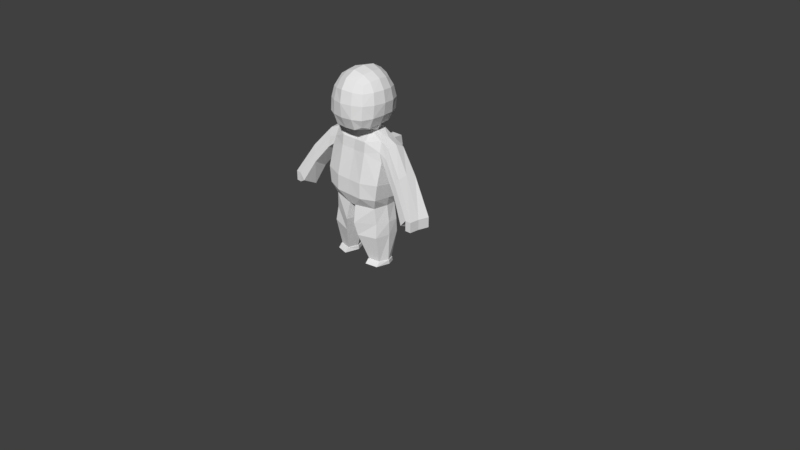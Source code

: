 # Source: spaceman_run.blend  (saved by Blender 2.79.0; exported with 4.5.12 LTS)
import bpy
from mathutils import Matrix  # noqa: F401  (used for matrix-valued properties, if any)

bpy.ops.wm.read_factory_settings(use_empty=True)
scene = bpy.context.scene
scene.name = 'Scene'

# ---- collections
col_collection_1 = bpy.data.collections.new('Collection 1'); scene.collection.children.link(col_collection_1)

# ---- world
world_world = bpy.data.worlds.new('World'); scene.world = world_world
world_world.color = (0.05088, 0.05088, 0.05088)
world_world.use_sun_shadow = False
world_world.sun_shadow_jitter_overblur = 0.0
world_world.cycles.sampling_method = 'MANUAL'

# ---- cameras
cam_camera = bpy.data.cameras.new('Camera')
cam_camera.clip_end = 100.0
cam_camera.lens = 35.0
cam_camera.sensor_width = 32.0
cam_camera.sensor_height = 18.0
cam_camera.ortho_scale = 7.314
cam_camera.dof.focus_distance = 0.0
cam_camera.dof.aperture_fstop = 128.0

# ---- meshes
me_cube_001 = bpy.data.meshes.new('Cube.001')
me_cube_001.from_pydata([(0.05038, 0.1936, -0.3029), (0.05038, 0.1936, -0.3029), (0.1976, -0.1993, 0.4152), (0.05038, -0.2317, -0.2998), (0.1998, -0.2839, 0.0425), (0.2016, 0.2715, -0.0153), (0.2207, 0.2372, 0.3585), (0.2016, 0.2589, -0.1828), (0.2008, -0.2905, -0.1538), (0.3428, 0.156, -0.2799), (0.3428, 0.156, -0.2799), (0.4426, -0.1431, 0.3442), (0.3428, -0.178, -0.2768), (0.4401, -0.2183, 0.06568), (0.4419, 0.218, 0.007875), (0.4335, 0.1994, 0.3224), (0.4121, 0.2081, -0.1649), (0.4113, -0.2234, -0.1359), (0.1642, -0.04388, 0.6596), (0.1581, 0.1572, 0.6669), (0.3827, -0.08926, 0.5864), (0.3878, 0.1465, 0.5614), (0.2041, -0.1522, -1.023), (0.2302, 0.115, -1.023), (0.3601, -0.119, -1.023), (0.3601, 0.08377, -1.023), (0.3846, 0.1507, -0.4993), (0.06784, 0.2303, -0.5317), (0.3635, -0.1639, -0.4848), (0.06784, -0.2757, -0.5281), (0.379, 0.1648, -0.6713), (0.379, -0.1905, -0.668), (0.1056, 0.2038, -0.6958), (0.1056, -0.2486, -0.6925), (0.05038, -0.01313, -0.3014), (0.4698, 0.02943, 0.2575), (0.3758, 0.004993, -0.2696), (0.441, 0.005884, 0.03598), (0.4117, -0.00168, -0.1508), (0.1983, 0.01646, 0.654), (0.3705, 0.03875, 0.6086), (0.1621, -0.02203, -1.023), (0.3998, -0.003748, -1.023), (0.0425, -0.00901, -0.5299), (0.4067, 0.005579, -0.4938), (0.0803, -0.009468, -0.6942), (0.4121, 0.003427, -0.661), (0.1975, -0.2095, -1.078), (0.2264, 0.1336, -1.076), (0.3668, -0.1735, -1.078), (0.3674, 0.0998, -1.076), (0.1526, -0.01502, -1.076), (0.4105, 0.004824, -1.076), (0.4095, -0.002672, -1.023), (0.1515, -0.02251, -1.023), (0.3664, 0.0923, -1.023), (0.3664, -0.1277, -1.023), (0.2254, 0.1261, -1.023), (0.1971, -0.1638, -1.023), (0.9136, -0.2785, -0.2635), (1.02, 0.0129, -0.2228), (1.068, -0.2695, -0.1753), (1.104, -0.006977, -0.1753), (0.8901, -0.1038, -0.3469), (1.073, -0.1428, -0.1753), (0.5182, -0.1033, 0.5335), (0.5165, 0.02511, 0.5566), (0.529, 0.1935, 0.3177), (0.5358, 0.01151, 0.193), (0.5211, -0.1597, 0.2851), (0.5275, 0.132, 0.5056), (0.7803, -0.178, 0.2481), (0.7721, 0.1101, 0.1075), (0.7339, -0.2171, 0.0338), (0.7753, -0.05024, 0.2675), (0.7446, -0.04591, -0.05882), (0.7942, 0.07089, 0.236), (0.1962, -0.1835, 0.547), (0.401, -0.1318, 0.4588), (0.2002, 0.257, 0.4922), (0.4103, 0.1902, 0.4419), (0.991, -0.274, -0.1753), (1.059, 0.001787, -0.1753), (0.9814, -0.1233, -0.1753), (0.5279, 0.1801, 0.4117), (0.5147, -0.1386, 0.4136), (0.7827, 0.1099, 0.1718), (0.7522, -0.2047, 0.1452), (1.073, -0.1428, -0.3048), (1.068, -0.2695, -0.3048), (0.991, -0.274, -0.3048), (1.104, -0.006977, -0.3048), (0.9814, -0.1233, -0.3048), (1.059, 0.001787, -0.3048), (0.1386, 0.3011, 1.187), (0.1419, 0.3302, 0.8744), (0.3241, 0.1431, 0.888), (0.3207, 0.1282, 1.184), (0.3226, -0.1426, 1.177), (0.3377, -0.1692, 0.8715), (0.1555, -0.3516, 0.8562), (0.1404, -0.3154, 1.172), (0.1392, 0.1452, 0.6968), (0.1488, -0.1228, 0.6838), (0.1386, 0.1246, 1.364), (0.1404, -0.1388, 1.349), (0.1504, 0.3308, 1.036), (0.3455, 0.142, 1.039), (0.3451, -0.007196, 1.188), (0.3494, -0.1593, 1.033), (0.3498, -0.01012, 0.8827), (0.1543, -0.3469, 1.028), (0.249, -0.01163, 0.705), (0.15, -0.007142, 1.375), (0.1326, 0.2781, 0.7471), (0.1276, 0.2345, 1.304), (0.2512, 0.2391, 1.178), (0.2562, 0.265, 0.8858), (0.2767, -0.1738, 0.7388), (0.2562, 0.143, 0.7639), (0.2512, 0.1172, 1.3), (0.254, -0.1316, 1.287), (0.254, -0.2535, 1.165), (0.2767, -0.2958, 0.8607), (0.153, -0.3031, 0.7198), (0.1303, -0.2489, 1.282), (0.371, -0.007925, 1.038), (0.2722, 0.2638, 1.037), (0.2786, -0.01128, 0.7548), (0.2716, -0.007183, 1.309), (0.278, -0.2823, 1.027), (0.2419, -0.2661, 0.7633), (0.2166, -0.2154, 1.249), (0.2192, 0.2353, 0.7919), (0.2136, 0.2011, 1.266), (0.2016, 0.4263, -0.01832), (0.1831, 0.4468, 0.3639), (0.2002, 0.4118, 0.4892), (-0.05038, 0.1936, -0.3029), (-0.05038, 0.1936, -0.3029), (-0.1976, -0.1993, 0.4152), (-0.05038, -0.2317, -0.2998), (0.0, -0.2774, 0.0382), (0.0, 0.2715, -0.0153), (-0.1998, -0.2839, 0.0425), (-0.2016, 0.2715, -0.0153), (-0.2207, 0.2372, 0.3585), (0.0, -0.185, 0.4059), (0.0, -0.2327, -0.302), (0.0, 0.1927, -0.305), (-0.2016, 0.2589, -0.1828), (-0.2008, -0.2905, -0.1538), (0.0, 0.2589, -0.1828), (0.0, -0.2877, -0.1556), (-0.3428, 0.156, -0.2799), (-0.3428, 0.156, -0.2799), (-0.4426, -0.1431, 0.3442), (-0.3428, -0.178, -0.2768), (-0.4401, -0.2183, 0.06568), (-0.4419, 0.218, 0.007875), (-0.4335, 0.1994, 0.3224), (-0.4121, 0.2081, -0.1649), (-0.4113, -0.2234, -0.1359), (-0.1642, -0.04388, 0.6596), (-0.1581, 0.1572, 0.6669), (0.0, -0.08757, 0.6515), (0.0, 0.1986, 0.6668), (-0.3827, -0.08926, 0.5864), (-0.3878, 0.1465, 0.5614), (-0.2041, -0.1522, -1.023), (-0.2302, 0.115, -1.023), (-0.3601, -0.119, -1.023), (-0.3601, 0.08377, -1.023), (-0.3846, 0.1507, -0.4993), (-0.06784, 0.2303, -0.5317), (-0.3635, -0.1639, -0.4848), (-0.06784, -0.2757, -0.5281), (-0.379, 0.1648, -0.6713), (-0.379, -0.1905, -0.668), (-0.1056, 0.2038, -0.6958), (-0.1056, -0.2486, -0.6925), (-0.05038, -0.01313, -0.3014), (0.0, -0.01412, -0.3035), (-0.4698, 0.02943, 0.2575), (-0.3758, 0.004993, -0.2696), (-0.441, 0.005884, 0.03598), (-0.4117, -0.00168, -0.1508), (-0.1983, 0.01646, 0.654), (-0.3705, 0.03875, 0.6086), (-0.1621, -0.02203, -1.023), (-0.3998, -0.003748, -1.023), (-0.0425, -0.00901, -0.5299), (-0.4067, 0.005579, -0.4938), (-0.0803, -0.009468, -0.6942), (-0.4121, 0.003427, -0.661), (-0.1975, -0.2095, -1.078), (-0.2264, 0.1336, -1.076), (-0.3668, -0.1735, -1.078), (-0.3674, 0.0998, -1.076), (-0.1526, -0.01502, -1.076), (-0.4105, 0.004824, -1.076), (-0.4095, -0.002672, -1.023), (-0.1515, -0.02251, -1.023), (-0.3664, 0.0923, -1.023), (-0.3664, -0.1277, -1.023), (-0.2254, 0.1261, -1.023), (-0.1971, -0.1638, -1.023), (-0.9136, -0.2785, -0.2635), (-1.02, 0.0129, -0.2228), (-1.068, -0.2695, -0.1753), (-1.104, -0.006977, -0.1753), (-0.8901, -0.1038, -0.3469), (-1.073, -0.1428, -0.1753), (-0.5182, -0.1033, 0.5335), (-0.5165, 0.02511, 0.5566), (-0.529, 0.1935, 0.3177), (-0.5358, 0.01151, 0.193), (-0.5211, -0.1597, 0.2851), (-0.5275, 0.132, 0.5056), (-0.7803, -0.178, 0.2481), (-0.7721, 0.1101, 0.1075), (-0.7339, -0.2171, 0.0338), (-0.7753, -0.05024, 0.2675), (-0.7446, -0.04591, -0.05882), (-0.7942, 0.07089, 0.236), (0.0, -0.1692, 0.5377), (-0.1962, -0.1835, 0.547), (-0.401, -0.1318, 0.4588), (0.0, 0.257, 0.4922), (-0.2002, 0.257, 0.4922), (-0.4103, 0.1902, 0.4419), (-0.991, -0.274, -0.1753), (-1.059, 0.001787, -0.1753), (-0.9814, -0.1233, -0.1753), (-0.5279, 0.1801, 0.4117), (-0.5147, -0.1386, 0.4136), (-0.7827, 0.1099, 0.1718), (-0.7522, -0.2047, 0.1452), (-1.073, -0.1428, -0.3048), (-1.068, -0.2695, -0.3048), (-0.991, -0.274, -0.3048), (-1.104, -0.006977, -0.3048), (-0.9814, -0.1233, -0.3048), (-1.059, 0.001787, -0.3048), (-0.1386, 0.3011, 1.187), (-0.1419, 0.3302, 0.8744), (-0.3241, 0.1431, 0.888), (-0.3207, 0.1282, 1.184), (-0.3226, -0.1426, 1.177), (-0.3377, -0.1692, 0.8715), (-0.1555, -0.3516, 0.8562), (-0.1404, -0.3154, 1.172), (-0.1392, 0.1452, 0.6968), (-0.1488, -0.1228, 0.6838), (-0.1386, 0.1246, 1.364), (-0.1404, -0.1388, 1.349), (0.0, 0.3387, 1.203), (-0.1504, 0.3308, 1.036), (0.0, 0.367, 0.8585), (-0.3455, 0.142, 1.039), (-0.3451, -0.007196, 1.188), (-0.3494, -0.1593, 1.033), (-0.3498, -0.01012, 0.8827), (-0.1543, -0.3469, 1.028), (0.0, -0.3529, 1.189), (0.0, -0.3721, 0.8549), (0.0, 0.1359, 0.6639), (-0.249, -0.01163, 0.705), (0.0, -0.1481, 0.6604), (0.0, 0.1411, 1.401), (0.0, -0.1553, 1.386), (-0.15, -0.007142, 1.375), (-0.1326, 0.2781, 0.7471), (-0.1276, 0.2345, 1.304), (-0.2512, 0.2391, 1.178), (-0.2562, 0.265, 0.8858), (-0.2767, -0.1738, 0.7388), (-0.2562, 0.143, 0.7639), (-0.2512, 0.1172, 1.3), (-0.254, -0.1316, 1.287), (-0.254, -0.2535, 1.165), (-0.2767, -0.2958, 0.8607), (-0.153, -0.3031, 0.7198), (-0.1303, -0.2489, 1.282), (0.0, 0.3705, 1.036), (-0.371, -0.007925, 1.038), (0.0, -0.3824, 1.031), (0.0, -0.007085, 1.414), (0.0, 0.3071, 0.7181), (0.0, 0.2646, 1.334), (-0.2722, 0.2638, 1.037), (-0.2786, -0.01128, 0.7548), (-0.2716, -0.007183, 1.309), (-0.278, -0.2823, 1.027), (0.0, -0.3076, 0.7128), (0.0, -0.2788, 1.312), (-0.2419, -0.2661, 0.7633), (-0.2166, -0.2154, 1.249), (-0.2192, 0.2353, 0.7919), (-0.2136, 0.2011, 1.266), (0.0, 0.4263, -0.01832), (-0.2016, 0.4263, -0.01832), (-0.1831, 0.4468, 0.3639), (0.0, 0.4685, 0.3598), (0.0, 0.4118, 0.4892), (-0.2002, 0.4118, 0.4892)], [(1, 10), (139, 155)], [(149, 152, 7, 0), (0, 7, 16, 9), (8, 4, 142, 153), (182, 34, 3, 148), (228, 79, 137, 304), (5, 6, 15, 14), (77, 78, 20, 18), (225, 77, 18, 165), (152, 143, 5, 7), (4, 2, 147, 142), (3, 8, 153, 148), (37, 35, 11, 13), (36, 38, 17, 12), (38, 37, 13, 17), (7, 5, 14, 16), (32, 30, 25, 23), (8, 3, 12, 17), (2, 4, 13, 11), (4, 8, 17, 13), (39, 18, 20, 40), (79, 228, 166, 19), (80, 79, 19, 21), (75, 72, 60, 63), (55, 53, 52, 50), (46, 31, 24, 42), (45, 32, 23, 41), (31, 33, 22, 24), (12, 3, 29, 28), (34, 0, 27, 43), (36, 12, 28, 44), (0, 9, 26, 27), (28, 29, 33, 31), (43, 27, 32, 45), (44, 28, 31, 46), (27, 26, 30, 32), (26, 44, 46, 30), (29, 43, 45, 33), (9, 36, 44, 26), (3, 34, 43, 29), (33, 45, 41, 22), (30, 46, 42, 25), (58, 54, 51, 47), (74, 71, 61, 64), (19, 39, 40, 21), (16, 14, 37, 38), (9, 16, 38, 36), (14, 15, 35, 37), (149, 0, 34, 182), (57, 55, 50, 48), (54, 57, 48, 51), (53, 56, 49, 52), (56, 58, 47, 49), (25, 42, 53, 55), (42, 24, 56, 53), (24, 22, 58, 56), (41, 23, 57, 54), (22, 41, 54, 58), (23, 25, 55, 57), (48, 50, 52, 51), (49, 47, 51, 52), (81, 83, 92, 90), (61, 81, 90, 89), (87, 73, 59, 81), (76, 74, 64, 62), (86, 76, 62, 82), (73, 75, 63, 59), (11, 35, 68, 69), (80, 21, 70, 84), (21, 40, 66, 70), (78, 11, 69, 85), (40, 20, 65, 66), (35, 15, 67, 68), (69, 68, 75, 73), (84, 70, 76, 86), (70, 66, 74, 76), (85, 69, 73, 87), (66, 65, 71, 74), (68, 67, 72, 75), (65, 85, 87, 71), (67, 84, 86, 72), (20, 78, 85, 65), (15, 80, 84, 67), (72, 86, 82, 60), (71, 87, 81, 61), (59, 63, 83, 81), (63, 60, 82, 83), (15, 6, 79, 80), (6, 5, 135, 136), (147, 2, 77, 225), (2, 11, 78, 77), (92, 93, 91, 88), (90, 92, 88, 89), (62, 64, 88, 91), (83, 82, 93, 92), (64, 61, 89, 88), (82, 62, 91, 93), (94, 106, 284, 256), (94, 256, 289, 115), (94, 115, 134, 116), (94, 116, 127, 106), (95, 258, 284, 106), (95, 106, 127, 117), (95, 117, 133, 114), (95, 114, 288, 258), (96, 107, 126, 110), (96, 110, 128, 119), (96, 119, 133, 117), (96, 117, 127, 107), (97, 108, 126, 107), (97, 107, 127, 116), (97, 116, 134, 120), (97, 120, 129, 108), (98, 109, 126, 108), (98, 108, 129, 121), (98, 121, 132, 122), (98, 122, 130, 109), (99, 110, 126, 109), (99, 109, 130, 123), (99, 123, 131, 118), (99, 118, 128, 110), (100, 111, 286, 265), (100, 265, 294, 124), (100, 124, 131, 123), (100, 123, 130, 111), (101, 264, 286, 111), (101, 111, 130, 122), (101, 122, 132, 125), (101, 125, 295, 264), (39, 112, 103, 18), (102, 266, 288, 114), (102, 114, 133, 119), (102, 119, 128, 112), (39, 19, 102, 112), (103, 112, 128, 118), (103, 118, 131, 124), (103, 124, 294, 268), (104, 269, 287, 113), (104, 113, 129, 120), (104, 120, 134, 115), (104, 115, 289, 269), (105, 113, 287, 270), (105, 270, 295, 125), (105, 125, 132, 121), (105, 121, 129, 113), (165, 18, 103, 268), (166, 266, 102, 19), (300, 303, 136, 135), (136, 303, 304, 137), (5, 143, 300, 135), (79, 6, 136, 137), (149, 138, 150, 152), (138, 154, 161, 150), (151, 153, 142, 144), (182, 148, 141, 181), (228, 304, 305, 229), (145, 159, 160, 146), (226, 163, 167, 227), (225, 165, 163, 226), (152, 150, 145, 143), (144, 142, 147, 140), (141, 148, 153, 151), (185, 158, 156, 183), (184, 157, 162, 186), (186, 162, 158, 185), (150, 161, 159, 145), (179, 170, 172, 177), (151, 162, 157, 141), (140, 156, 158, 144), (144, 158, 162, 151), (187, 188, 167, 163), (229, 164, 166, 228), (230, 168, 164, 229), (223, 211, 208, 220), (203, 198, 200, 201), (194, 190, 171, 178), (193, 189, 170, 179), (178, 171, 169, 180), (157, 175, 176, 141), (181, 191, 174, 138), (184, 192, 175, 157), (138, 174, 173, 154), (175, 178, 180, 176), (191, 193, 179, 174), (192, 194, 178, 175), (174, 179, 177, 173), (173, 177, 194, 192), (176, 180, 193, 191), (154, 173, 192, 184), (141, 176, 191, 181), (180, 169, 189, 193), (177, 172, 190, 194), (206, 195, 199, 202), (222, 212, 209, 219), (164, 168, 188, 187), (161, 186, 185, 159), (154, 184, 186, 161), (159, 185, 183, 160), (149, 182, 181, 138), (205, 196, 198, 203), (202, 199, 196, 205), (201, 200, 197, 204), (204, 197, 195, 206), (172, 203, 201, 190), (190, 201, 204, 171), (171, 204, 206, 169), (189, 202, 205, 170), (169, 206, 202, 189), (170, 205, 203, 172), (196, 199, 200, 198), (197, 200, 199, 195), (231, 240, 242, 233), (209, 239, 240, 231), (237, 231, 207, 221), (224, 210, 212, 222), (236, 232, 210, 224), (221, 207, 211, 223), (156, 217, 216, 183), (230, 234, 218, 168), (168, 218, 214, 188), (227, 235, 217, 156), (188, 214, 213, 167), (183, 216, 215, 160), (217, 221, 223, 216), (234, 236, 224, 218), (218, 224, 222, 214), (235, 237, 221, 217), (214, 222, 219, 213), (216, 223, 220, 215), (213, 219, 237, 235), (215, 220, 236, 234), (167, 213, 235, 227), (160, 215, 234, 230), (220, 208, 232, 236), (219, 209, 231, 237), (207, 231, 233, 211), (211, 233, 232, 208), (160, 230, 229, 146), (146, 302, 301, 145), (147, 225, 226, 140), (140, 226, 227, 156), (242, 238, 241, 243), (240, 239, 238, 242), (210, 241, 238, 212), (233, 242, 243, 232), (212, 238, 239, 209), (232, 243, 241, 210), (244, 256, 284, 257), (244, 273, 289, 256), (244, 274, 299, 273), (244, 257, 290, 274), (245, 257, 284, 258), (245, 275, 290, 257), (245, 272, 298, 275), (245, 258, 288, 272), (246, 262, 285, 259), (246, 277, 291, 262), (246, 275, 298, 277), (246, 259, 290, 275), (247, 259, 285, 260), (247, 274, 290, 259), (247, 278, 299, 274), (247, 260, 292, 278), (248, 260, 285, 261), (248, 279, 292, 260), (248, 280, 297, 279), (248, 261, 293, 280), (249, 261, 285, 262), (249, 281, 293, 261), (249, 276, 296, 281), (249, 262, 291, 276), (250, 265, 286, 263), (250, 282, 294, 265), (250, 281, 296, 282), (250, 263, 293, 281), (251, 263, 286, 264), (251, 280, 293, 263), (251, 283, 297, 280), (251, 264, 295, 283), (187, 163, 253, 267), (252, 272, 288, 266), (252, 277, 298, 272), (252, 267, 291, 277), (187, 267, 252, 164), (253, 276, 291, 267), (253, 282, 296, 276), (253, 268, 294, 282), (254, 271, 287, 269), (254, 278, 292, 271), (254, 273, 299, 278), (254, 269, 289, 273), (255, 270, 287, 271), (255, 283, 295, 270), (255, 279, 297, 283), (255, 271, 292, 279), (165, 268, 253, 163), (166, 164, 252, 266), (300, 301, 302, 303), (302, 305, 304, 303), (145, 301, 300, 143), (229, 305, 302, 146)])
me_cube_001.use_remesh_preserve_volume = False
me_cube_001.use_remesh_preserve_attributes = False
me_cube_001.use_mirror_x = True
me_cube_001.update()
arm_armature = bpy.data.armatures.new('Armature')  # bones are not reproduced

# ---- objects
ob_armature = bpy.data.objects.new('Armature', arm_armature)
ob_cube = bpy.data.objects.new('Cube', me_cube_001)
ob_camera = bpy.data.objects.new('Camera', cam_camera)

# ---- transforms, parenting, visibility, modifiers, constraints
ob_armature.location = (-0.06885, 0.03472, 0.7766)
ob_armature.show_in_front = True
ob_armature.lineart.crease_threshold = 0.0
ob_cube.parent = ob_armature
ob_cube.matrix_parent_inverse = Matrix(((1.0, 0.0, 0.0, 0.06885), (0.0, 1.0, 0.0, -0.03472), (0.0, 0.0, 1.0, -0.8056), (0.0, 0.0, 0.0, 1.0)))
ob_cube.location = (-0.06885, 0.03472, 1.084)
ob_cube.lineart.crease_threshold = 0.0
ob_cube.use_mesh_mirror_x = True
_vg = ob_cube.vertex_groups.new(name='Torso')
for _i, _w in zip([0, 1, 2, 3, 4, 5, 6, 7, 8, 9, 11, 12, 13, 14, 15, 16, 17, 26, 27, 29, 32, 33, 34, 35, 36, 37, 38, 43, 45, 67, 79, 80, 135, 136, 137, 138, 139, 140, 141, 142, 143, 144, 145, 146, 147, 148, 149, 150, 151, 152, 153, 154, 156, 157, 158, 159, 160, 161, 162, 173, 174, 176, 179, 180, 181, 182, 183, 184, 185, 186, 191, 193, 215, 225, 228, 229, 230, 300, 301, 302, 303, 304, 305], [0.7319, 1.0, 0.07054, 0.663, 0.6019, 0.6318, 0.1048, 0.4369, 0.3293, 0.146, 0.01367, 0.08965, 0.4508, 0.4495, 0.07563, 0.1986, 0.2005, 0.02738, 0.1805, 0.1389, 0.05585, 0.01236, 0.8797, 0.08098, 0.05155, 0.4085, 0.1361, 0.1519, 0.01573, 0.01013, 0.06474, 0.02156, 0.5944, 0.1684, 0.177, 0.7319, 1.0, 0.07054, 0.663, 0.6759, 0.6848, 0.6019, 0.6318, 0.1048, 0.08818, 0.6955, 0.784, 0.4369, 0.3293, 0.7439, 0.6691, 0.146, 0.01367, 0.08965, 0.4508, 0.4495, 0.07563, 0.1986, 0.2005, 0.02738, 0.1805, 0.1389, 0.05585, 0.01236, 0.8797, 0.9769, 0.08098, 0.05155, 0.4085, 0.1361, 0.1519, 0.01573, 0.01013, 0.01493, 0.05848, 0.06474, 0.02156, 0.4824, 0.5944, 0.1684, 0.1718, 0.1173, 0.177]): _vg.add([_i], _w, 'REPLACE')
_vg = ob_cube.vertex_groups.new(name='Chest')
for _i, _w in zip([2, 4, 5, 6, 7, 8, 11, 13, 14, 15, 16, 18, 19, 20, 21, 35, 39, 40, 67, 70, 77, 79, 80, 84, 95, 96, 99, 100, 102, 103, 107, 109, 110, 111, 112, 114, 117, 118, 119, 123, 124, 126, 127, 128, 130, 131, 133, 135, 136, 137, 140, 142, 143, 144, 145, 146, 147, 150, 151, 152, 153, 156, 158, 159, 160, 161, 163, 164, 165, 166, 167, 168, 183, 187, 188, 215, 218, 225, 226, 228, 229, 230, 234, 245, 246, 249, 250, 252, 253, 258, 259, 261, 262, 263, 265, 266, 267, 268, 272, 275, 276, 277, 281, 282, 284, 285, 286, 288, 290, 291, 293, 294, 296, 298, 300, 301, 302, 303, 304, 305], [0.5368, 0.09049, 0.1373, 0.6282, 0.04538, 0.006928, 0.004163, 0.008069, 0.05821, 0.1303, 0.009514, 0.9808, 0.869, 0.7279, 0.1365, 0.002085, 0.7106, 0.9145, 0.04407, 0.02545, 0.9933, 0.6629, 0.1578, 0.04597, 0.05619, 0.0613, 0.06088, 0.05322, 0.3219, 0.2395, 0.005294, 0.00825, 0.06939, 0.004783, 0.2834, 0.1244, 0.05615, 0.604, 0.1385, 0.05486, 0.09788, 0.009521, 0.001568, 0.1728, 0.006493, 0.08665, 0.1026, 0.2496, 0.6766, 0.6339, 0.5368, 0.1269, 0.1711, 0.09049, 0.1373, 0.6282, 0.7057, 0.04538, 0.006928, 0.06187, 0.0464, 0.004163, 0.008069, 0.05821, 0.1303, 0.009514, 0.9808, 0.869, 0.2447, 0.8122, 0.7279, 0.1365, 0.002085, 0.7106, 0.9145, 0.04407, 0.02545, 0.9649, 0.9933, 0.8498, 0.6629, 0.1578, 0.04597, 0.05619, 0.0613, 0.06088, 0.05322, 0.3219, 0.2395, 0.0613, 0.005294, 0.00825, 0.06939, 0.004783, 0.0569, 0.2535, 0.2834, 0.1907, 0.1244, 0.05615, 0.604, 0.1385, 0.05486, 0.09788, 0.00405, 0.009521, 0.009922, 0.1269, 0.001568, 0.1728, 0.006493, 0.1035, 0.08665, 0.1026, 0.3906, 0.2496, 0.6766, 0.6907, 0.7081, 0.6339]): _vg.add([_i], _w, 'REPLACE')
_vg = ob_cube.vertex_groups.new(name='Head')
for _i, _w in zip([2, 6, 18, 19, 21, 39, 40, 77, 79, 94, 95, 96, 97, 98, 99, 100, 101, 102, 103, 104, 105, 106, 107, 108, 109, 110, 111, 112, 113, 114, 115, 116, 117, 118, 119, 120, 121, 122, 123, 124, 125, 126, 127, 128, 129, 130, 131, 132, 133, 134, 136, 137, 140, 146, 147, 163, 164, 165, 166, 168, 187, 188, 225, 226, 228, 229, 244, 245, 246, 247, 248, 249, 250, 251, 252, 253, 254, 255, 256, 257, 258, 259, 260, 261, 262, 263, 264, 265, 266, 267, 268, 269, 270, 271, 272, 273, 274, 275, 276, 277, 278, 279, 280, 281, 282, 283, 284, 285, 286, 287, 288, 289, 290, 291, 292, 293, 294, 295, 296, 297, 298, 299, 302, 303, 304, 305], [0.01902, 0.01025, 0.3564, 0.3463, 0.05584, 0.2885, 0.041, 0.0871, 0.0906, 0.9861, 0.9314, 0.9207, 0.9829, 0.9797, 0.9168, 0.9275, 0.9792, 0.6062, 0.6718, 0.9943, 0.992, 0.9698, 0.9641, 0.9815, 0.9604, 0.9057, 0.9628, 0.6189, 0.9941, 0.849, 0.9921, 0.9839, 0.9298, 0.8383, 0.8237, 0.9909, 0.9883, 0.9784, 0.9251, 0.8666, 0.9873, 0.96, 0.9675, 0.7615, 0.9903, 0.9615, 0.8815, 0.9857, 0.8725, 0.9902, 0.02243, 0.06188, 0.01902, 0.01025, 0.06877, 0.3564, 0.3463, 0.6734, 0.4049, 0.05584, 0.2885, 0.041, 0.2241, 0.0871, 0.164, 0.0906, 0.9861, 0.9314, 0.9207, 0.9829, 0.9797, 0.9168, 0.9275, 0.9792, 0.6062, 0.6718, 0.9943, 0.992, 0.9852, 0.9698, 0.9271, 0.9641, 0.9815, 0.9604, 0.9057, 0.9628, 0.9779, 0.9229, 0.7138, 0.6189, 0.7437, 0.9945, 0.9921, 0.9941, 0.849, 0.9921, 0.9839, 0.9298, 0.8383, 0.8237, 0.9909, 0.9883, 0.9784, 0.9251, 0.8666, 0.9873, 0.9674, 0.96, 0.9594, 0.9946, 0.8623, 0.992, 0.9675, 0.7615, 0.9903, 0.9615, 0.8602, 0.987, 0.8815, 0.9857, 0.8725, 0.9902, 0.02243, 0.04143, 0.08717, 0.06188]): _vg.add([_i], _w, 'REPLACE')
_vg = ob_cube.vertex_groups.new(name='Upper_Arm_L')
for _i, _w in zip([2, 4, 5, 6, 7, 8, 11, 13, 14, 15, 16, 17, 18, 19, 20, 21, 35, 37, 38, 39, 40, 65, 66, 67, 68, 69, 70, 71, 72, 73, 74, 76, 77, 78, 79, 80, 84, 85, 86, 87, 102, 103, 112, 118, 119, 124, 128, 131, 135, 136, 137, 142, 143, 147, 153, 165, 166, 225, 228, 268, 294, 300, 303, 304], [0.0, 0.09408, 0.0589, 0.0, 0.006327, 0.01765, 0.9039, 0.2554, 0.1901, 0.0, 0.06486, 0.07721, 0.1712, 0.1005, 0.9724, 0.5486, 0.7836, 0.0, 0.06745, 0.1957, 0.8567, 0.9875, 0.9514, 0.7643, 0.828, 0.898, 0.8887, 0.02473, 0.08009, 0.01606, 0.001691, 0.06259, 0.0, 0.8104, 0.1656, 0.0, 0.8216, 0.9628, 0.07679, 0.0361, 0.06313, 0.08361, 0.1022, 0.03299, 0.01909, 0.001867, 0.06324, 0.009734, 0.04104, 0.08857, 0.1058, 0.02586, 0.001779, 0.05844, 0.0005725, 0.03476, 0.01275, 0.07204, 0.03519, 0.0287, 0.007462, 0.009894, 0.03134, 0.03436]): _vg.add([_i], _w, 'REPLACE')
_vg = ob_cube.vertex_groups.new(name='Lower_Arm_L')
for _i, _w in zip([15, 35, 59, 60, 61, 63, 67, 68, 69, 70, 71, 72, 73, 74, 75, 76, 80, 81, 82, 84, 86, 87, 90], [0.03534, 0.05013, 0.2183, 0.1488, 0.006875, 0.2575, 0.1355, 0.1243, 0.08012, 0.05128, 0.9555, 0.8606, 0.8943, 0.9705, 0.8959, 0.9197, 0.008186, 0.09954, 0.06504, 0.09502, 0.8868, 0.9257, 0.004375]): _vg.add([_i], _w, 'REPLACE')
_vg = ob_cube.vertex_groups.new(name='Hand_L')
for _i, _w in zip([59, 60, 61, 62, 63, 64, 72, 73, 75, 81, 82, 83, 86, 87, 88, 89, 90, 91, 92, 93], [0.0, 1.0, 1.0, 0.9774, 0.0, 0.9894, 0.0542, 0.07101, 0.0786, 0.01317, 1.0, 0.0003634, 0.008464, 0.01161, 1.0, 1.0, 1.0, 1.0, 1.0, 1.0]): _vg.add([_i], _w, 'REPLACE')
_vg = ob_cube.vertex_groups.new(name='Upper_Arm_R')
for _i, _w in zip([140, 142, 143, 144, 145, 146, 147, 150, 151, 153, 156, 158, 159, 160, 161, 162, 163, 164, 165, 166, 167, 168, 183, 185, 186, 187, 188, 213, 214, 215, 216, 217, 218, 219, 220, 221, 222, 224, 225, 226, 227, 228, 229, 230, 234, 235, 236, 237, 252, 253, 267, 268, 276, 277, 282, 291, 294, 296, 300, 301, 302, 303, 304, 305], [0.0, 0.02586, 0.001779, 0.09408, 0.0589, 0.0, 0.05844, 0.006327, 0.01765, 0.0005725, 0.9039, 0.2554, 0.1901, 0.0, 0.06486, 0.07721, 0.1712, 0.1005, 0.03476, 0.01275, 0.9724, 0.5486, 0.7836, 0.0, 0.06745, 0.1957, 0.8567, 0.9875, 0.9514, 0.7643, 0.828, 0.898, 0.8887, 0.02473, 0.08009, 0.01606, 0.001691, 0.06259, 0.07204, 0.0, 0.8104, 0.03519, 0.1656, 0.0, 0.8216, 0.9628, 0.07679, 0.0361, 0.06313, 0.08361, 0.1022, 0.0287, 0.03299, 0.01909, 0.001867, 0.06324, 0.007462, 0.009734, 0.009894, 0.04104, 0.08857, 0.03134, 0.03436, 0.1058]): _vg.add([_i], _w, 'REPLACE')
_vg = ob_cube.vertex_groups.new(name='Lower_Arm_R')
for _i, _w in zip([160, 183, 207, 208, 209, 211, 215, 216, 217, 218, 219, 220, 221, 222, 223, 224, 230, 231, 232, 234, 236, 237, 240], [0.03534, 0.05013, 0.2183, 0.1488, 0.006875, 0.2575, 0.1355, 0.1243, 0.08012, 0.05128, 0.9555, 0.8606, 0.8943, 0.9705, 0.8959, 0.9197, 0.008186, 0.09954, 0.06504, 0.09502, 0.8868, 0.9257, 0.004375]): _vg.add([_i], _w, 'REPLACE')
_vg = ob_cube.vertex_groups.new(name='Hand_R')
for _i, _w in zip([207, 208, 209, 210, 211, 212, 220, 221, 223, 231, 232, 233, 236, 237, 238, 239, 240, 241, 242, 243], [0.0, 1.0, 1.0, 0.9774, 0.0, 0.9894, 0.0542, 0.07101, 0.0786, 0.01317, 1.0, 0.0003634, 0.008464, 0.01161, 1.0, 1.0, 1.0, 1.0, 1.0, 1.0]): _vg.add([_i], _w, 'REPLACE')
_vg = ob_cube.vertex_groups.new(name='Upper_Leg_L')
for _i, _w in zip([0, 3, 4, 5, 6, 7, 8, 9, 10, 12, 13, 14, 15, 16, 17, 23, 26, 27, 28, 29, 30, 31, 32, 33, 34, 35, 36, 37, 38, 43, 44, 45, 46, 48, 57, 135, 136, 142, 143, 148, 149, 152, 153, 300, 303], [0.2227, 0.27, 0.2003, 0.1586, 0.002401, 0.4713, 0.5925, 0.7905, 1.0, 0.8682, 0.2515, 0.2826, 0.02979, 0.6877, 0.6945, 0.06059, 0.7645, 0.6675, 0.8628, 0.6256, 0.2552, 0.0984, 0.5725, 0.1583, 0.09607, 0.05441, 0.9086, 0.2914, 0.7724, 0.6717, 0.8291, 0.1884, 0.1507, 0.0182, 0.05689, 0.09526, 0.0001293, 0.06379, 0.0526, 0.121, 0.08508, 0.08365, 0.1182, 0.03769, 0.0003402]): _vg.add([_i], _w, 'REPLACE')
_vg = ob_cube.vertex_groups.new(name='Lower_Leg_L')
for _i, _w in zip([0, 3, 9, 22, 23, 24, 25, 26, 27, 28, 29, 30, 31, 32, 33, 41, 42, 43, 44, 45, 46, 47, 48, 49, 50, 51, 52, 53, 54, 55, 56, 57, 58, 148], [0.00308, 0.04897, 0.01611, 0.9816, 0.9332, 0.9898, 0.9732, 0.191, 0.1468, 0.1185, 0.2319, 0.7272, 0.8974, 0.37, 0.8097, 0.9754, 0.9854, 0.175, 0.1538, 0.7782, 0.8437, 0.9887, 0.9624, 0.9936, 0.9794, 0.9863, 0.9904, 0.9862, 0.9774, 0.9742, 0.9903, 0.9373, 0.9827, 0.01758]): _vg.add([_i], _w, 'REPLACE')
_vg = ob_cube.vertex_groups.new(name='Upper_Leg_R')
for _i, _w in zip([138, 141, 142, 143, 144, 145, 146, 148, 149, 150, 151, 152, 153, 154, 155, 157, 158, 159, 160, 161, 162, 170, 173, 174, 175, 176, 177, 178, 179, 180, 181, 183, 184, 185, 186, 191, 192, 193, 194, 196, 205, 300, 301, 302, 303], [0.2227, 0.27, 0.06379, 0.0526, 0.2003, 0.1586, 0.002401, 0.121, 0.08508, 0.4713, 0.5925, 0.08365, 0.1182, 0.7905, 1.0, 0.8682, 0.2515, 0.2826, 0.02979, 0.6877, 0.6945, 0.06059, 0.7645, 0.6675, 0.8628, 0.6256, 0.2552, 0.0984, 0.5725, 0.1583, 0.09607, 0.05441, 0.9086, 0.2914, 0.7724, 0.6717, 0.8291, 0.1884, 0.1507, 0.0182, 0.05689, 0.03769, 0.09526, 0.0001293, 0.0003402]): _vg.add([_i], _w, 'REPLACE')
_vg = ob_cube.vertex_groups.new(name='Lower_Leg_R')
for _i, _w in zip([138, 141, 148, 154, 169, 170, 171, 172, 173, 174, 175, 176, 177, 178, 179, 180, 189, 190, 191, 192, 193, 194, 195, 196, 197, 198, 199, 200, 201, 202, 203, 204, 205, 206], [0.00308, 0.04897, 0.01758, 0.01611, 0.9816, 0.9332, 0.9898, 0.9732, 0.191, 0.1468, 0.1185, 0.2319, 0.7272, 0.8974, 0.37, 0.8097, 0.9754, 0.9854, 0.175, 0.1538, 0.7782, 0.8437, 0.9887, 0.9624, 0.9936, 0.9794, 0.9863, 0.9904, 0.9862, 0.9774, 0.9742, 0.9903, 0.9373, 0.9827]): _vg.add([_i], _w, 'REPLACE')
_vg = ob_cube.vertex_groups.new(name='Leg_Pole_Target.L')
_vg = ob_cube.vertex_groups.new(name='Leg_Pole_Target.R')
_m = ob_cube.modifiers.new('Armature', 'ARMATURE')
_m.object = ob_armature
ob_camera.location = (7.481, -6.508, 5.344)
ob_camera.rotation_euler = (1.109, 0.0, 0.8149)
ob_camera.lock_rotations_4d = False
ob_camera.empty_display_type = 'ARROWS'
ob_camera.color = (0.0, 0.0, 0.0, 0.0)
ob_camera.display_type = 'WIRE'
ob_camera.lineart.crease_threshold = 0.0

# ---- collection membership
col_collection_1.objects.link(ob_armature)
col_collection_1.objects.link(ob_cube)
col_collection_1.objects.link(ob_camera)

# ---- scene / render settings (as saved in the file)
scene.camera = ob_camera
scene.frame_start = 1; scene.frame_end = 250; scene.frame_set(14)
scene.render.engine = 'BLENDER_EEVEE_NEXT'
scene.render.resolution_percentage = 50
scene.render.dither_intensity = 0.0
scene.cycles.use_denoising = False
scene.cycles.samples = 128
scene.cycles.sampling_pattern = 'TABULATED_SOBOL'
scene.cycles.use_adaptive_sampling = False
scene.cycles.use_light_tree = False
scene.cycles.blur_glossy = 0.0
scene.cycles.sample_clamp_indirect = 0.0
scene.view_settings.view_transform = 'Standard'
bpy.context.view_layer.update()

# ---- added for rendering (the .blend has no usable light): sun
light_auto_sun = bpy.data.lights.new('AutoSun', 'SUN')
light_auto_sun.energy = 3.0
light_auto_sun.angle = 0.0523599
ob_auto_sun = bpy.data.objects.new('AutoSun', light_auto_sun)
scene.collection.objects.link(ob_auto_sun)
ob_auto_sun.rotation_euler = (0.872665, 0.174533, 0.523599)
bpy.context.view_layer.update()
